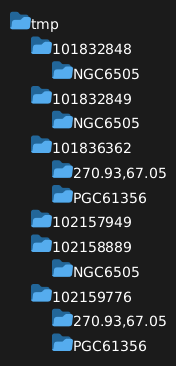

The diagram above was rendered by PlantUML. Its source (embedded in the PNG):
@startfiles
/tmp/101832848/NGC6505/
/tmp/101832849/NGC6505/
/tmp/101836362/270.93,67.05/
/tmp/101836362/PGC61356/
/tmp/102157949/
/tmp/102158889/NGC6505/
/tmp/102159776/270.93,67.05/
/tmp/102159776/PGC61356/
@endfiles